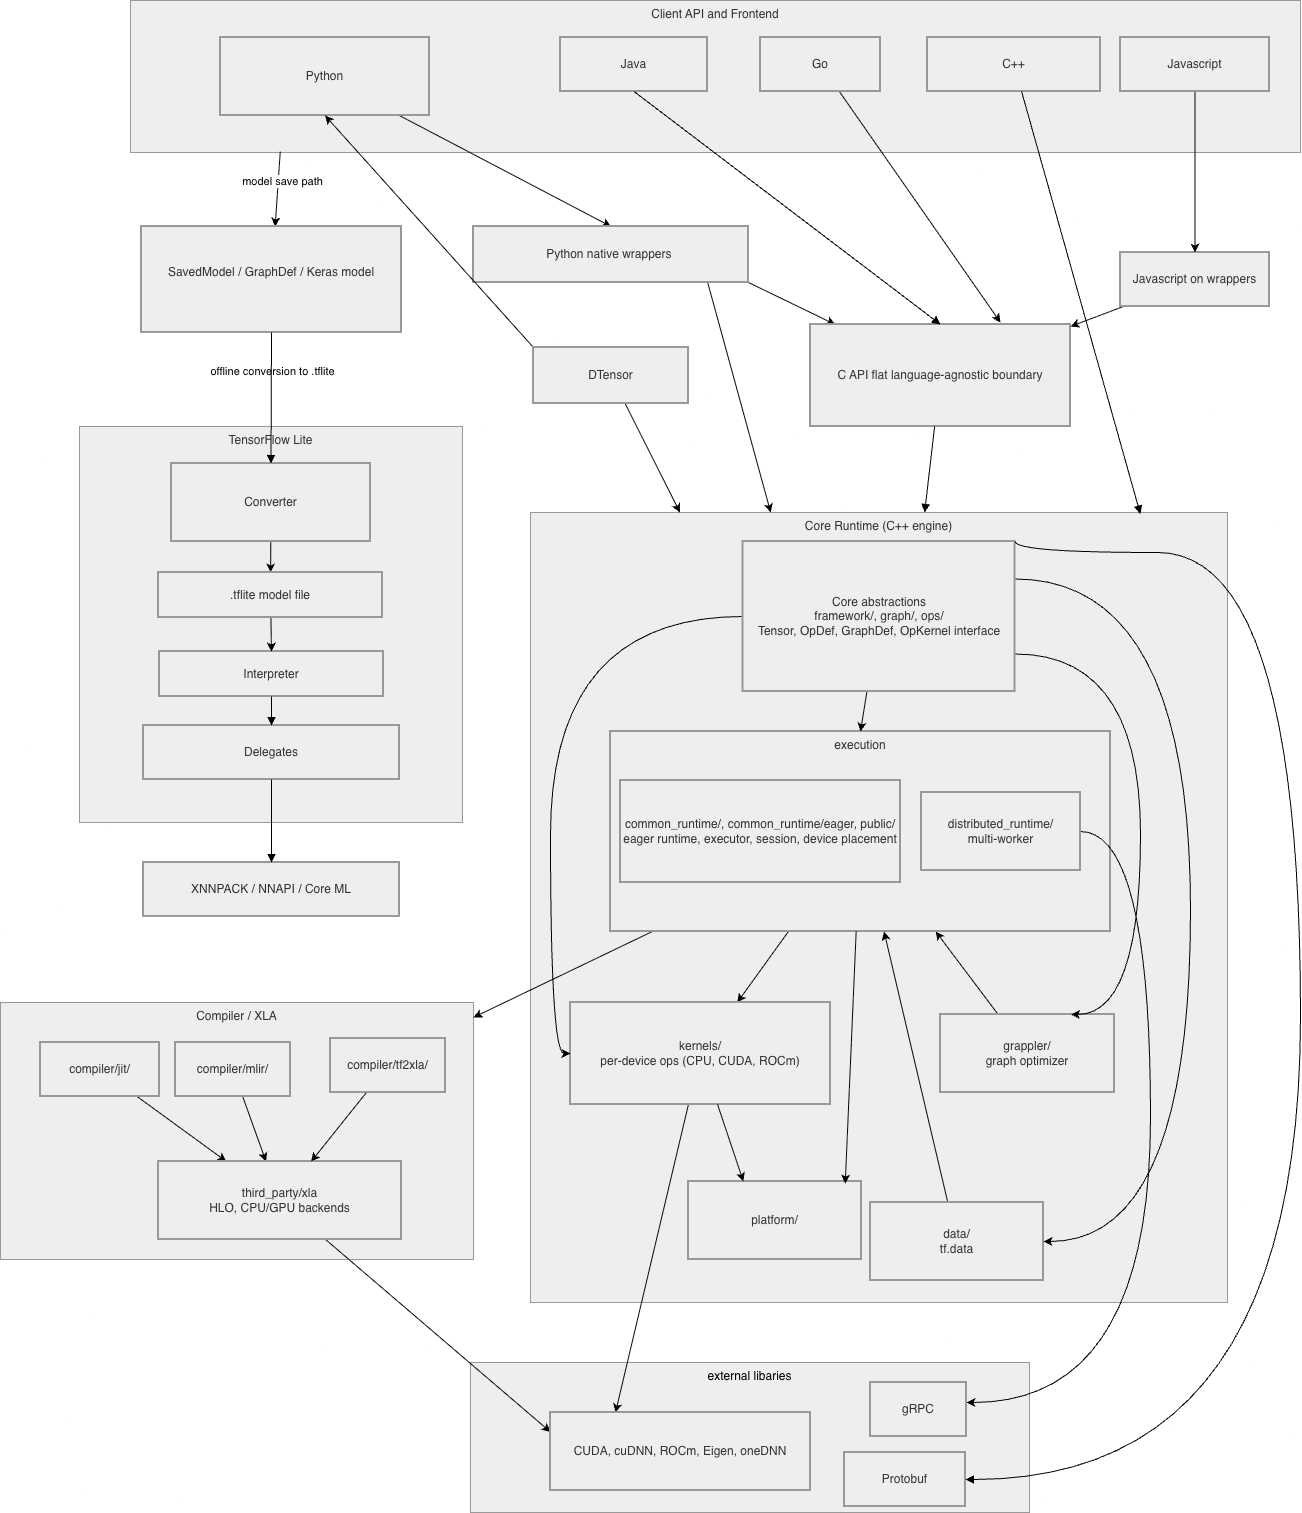

The diagram above was exported from draw.io. Its source (the exported page's mxGraphModel, read from the mxfile embedded in the PNG):
<mxGraphModel dx="2108" dy="754" grid="1" gridSize="10" guides="1" tooltips="1" connect="1" arrows="1" fold="1" page="1" pageScale="1" pageWidth="850" pageHeight="1100" math="0" shadow="0">
  <root>
    <mxCell id="0" />
    <mxCell id="1" parent="0" />
    <mxCell id="opFqzsoAmcKBT9PZBbci-95" parent="1" style="rounded=0;whiteSpace=wrap;html=1;verticalAlign=top;strokeColor=light-dark(#999999,#757575);fillColor=light-dark(#eeeeee, #ededed);" value="external libaries" vertex="1">
      <mxGeometry height="150" width="559" x="370" y="1370" as="geometry" />
    </mxCell>
    <mxCell id="2" parent="1" style="whiteSpace=wrap;strokeWidth=1;fillColor=light-dark(#eeeeee,#1f2020);strokeColor=light-dark(#999999,#cccccc);fontColor=light-dark(#333333,#cccccc);verticalAlign=top;" value="TensorFlow Lite" vertex="1">
      <mxGeometry height="396" width="383" x="-21" y="434" as="geometry" />
    </mxCell>
    <mxCell id="3" parent="1" style="whiteSpace=wrap;strokeWidth=1;fillColor=light-dark(#eeeeee,#1f2020);strokeColor=light-dark(#999999,#cccccc);fontColor=light-dark(#333333,#cccccc);verticalAlign=top;" value="Compiler / XLA" vertex="1">
      <mxGeometry height="257" width="473" x="-100" y="1010" as="geometry" />
    </mxCell>
    <mxCell id="4" parent="1" style="whiteSpace=wrap;strokeWidth=1;fillColor=light-dark(#eeeeee,#1f2020);strokeColor=light-dark(#999999,#cccccc);fontColor=light-dark(#333333,#cccccc);verticalAlign=top;" value="Core Runtime (C++ engine)" vertex="1">
      <mxGeometry height="790" width="697" x="430" y="520" as="geometry" />
    </mxCell>
    <mxCell id="opFqzsoAmcKBT9PZBbci-70" edge="1" parent="1" source="6" style="edgeStyle=none;rounded=0;orthogonalLoop=1;jettySize=auto;html=1;startArrow=none;startFill=0;" target="17">
      <mxGeometry relative="1" as="geometry" />
    </mxCell>
    <mxCell id="opFqzsoAmcKBT9PZBbci-86" edge="1" parent="1" source="6" style="edgeStyle=none;rounded=0;orthogonalLoop=1;jettySize=auto;html=1;" target="3">
      <mxGeometry relative="1" as="geometry" />
    </mxCell>
    <mxCell id="6" parent="1" style="whiteSpace=wrap;strokeWidth=2;fillColor=light-dark(#eeeeee,#1f2020);strokeColor=light-dark(#999999,#cccccc);fontColor=light-dark(#333333,#cccccc);verticalAlign=top;" value="execution" vertex="1">
      <mxGeometry height="200" width="500" x="510" y="739" as="geometry" />
    </mxCell>
    <mxCell id="7" parent="1" style="whiteSpace=wrap;strokeWidth=1;fillColor=light-dark(#eeeeee,#1f2020);strokeColor=light-dark(#999999,#cccccc);fontColor=light-dark(#333333,#cccccc);verticalAlign=top;" value="Client API and Frontend" vertex="1">
      <mxGeometry height="152" width="1170" x="30" y="8" as="geometry" />
    </mxCell>
    <mxCell id="opFqzsoAmcKBT9PZBbci-62" edge="1" parent="1" source="7" style="edgeStyle=none;rounded=0;orthogonalLoop=1;jettySize=auto;html=1;exitX=0.128;exitY=0.995;exitDx=0;exitDy=0;exitPerimeter=0;" target="24">
      <mxGeometry relative="1" as="geometry" />
    </mxCell>
    <mxCell id="opFqzsoAmcKBT9PZBbci-91" connectable="0" parent="opFqzsoAmcKBT9PZBbci-62" style="edgeLabel;html=1;align=center;verticalAlign=middle;resizable=0;points=[];" value="model save path" vertex="1">
      <mxGeometry relative="1" x="-0.2323" y="4" as="geometry">
        <mxPoint as="offset" />
      </mxGeometry>
    </mxCell>
    <mxCell id="opFqzsoAmcKBT9PZBbci-63" edge="1" parent="1" source="8" style="edgeStyle=none;rounded=0;orthogonalLoop=1;jettySize=auto;html=1;entryX=0.5;entryY=0;entryDx=0;entryDy=0;" target="13">
      <mxGeometry relative="1" as="geometry" />
    </mxCell>
    <mxCell id="8" parent="1" style="whiteSpace=wrap;strokeWidth=2;fillColor=light-dark(#eeeeee,#1f2020);strokeColor=light-dark(#999999,#cccccc);fontColor=light-dark(#333333,#cccccc);" value="Python" vertex="1">
      <mxGeometry height="78" width="209" x="120" y="45" as="geometry" />
    </mxCell>
    <mxCell id="9" parent="1" style="whiteSpace=wrap;strokeWidth=2;fillColor=light-dark(#eeeeee,#1f2020);strokeColor=light-dark(#999999,#cccccc);fontColor=light-dark(#333333,#cccccc);" value="Java" vertex="1">
      <mxGeometry height="54" width="147" x="460" y="45" as="geometry" />
    </mxCell>
    <mxCell id="opFqzsoAmcKBT9PZBbci-64" edge="1" parent="1" source="10" style="edgeStyle=none;rounded=0;orthogonalLoop=1;jettySize=auto;html=1;">
      <mxGeometry relative="1" as="geometry">
        <mxPoint x="900" y="330" as="targetPoint" />
      </mxGeometry>
    </mxCell>
    <mxCell id="10" parent="1" style="whiteSpace=wrap;strokeWidth=2;fillColor=light-dark(#eeeeee,#1f2020);strokeColor=light-dark(#999999,#cccccc);fontColor=light-dark(#333333,#cccccc);" value="Go" vertex="1">
      <mxGeometry height="54" width="120" x="660" y="45" as="geometry" />
    </mxCell>
    <mxCell id="11" parent="1" style="whiteSpace=wrap;strokeWidth=2;fillColor=light-dark(#eeeeee,#1f2020);strokeColor=light-dark(#999999,#cccccc);fontColor=light-dark(#333333,#cccccc);" value="C++" vertex="1">
      <mxGeometry height="54" width="173" x="827" y="45" as="geometry" />
    </mxCell>
    <mxCell id="opFqzsoAmcKBT9PZBbci-66" edge="1" parent="1" source="13" style="edgeStyle=none;rounded=0;orthogonalLoop=1;jettySize=auto;html=1;exitX=1;exitY=1;exitDx=0;exitDy=0;" target="14">
      <mxGeometry relative="1" as="geometry" />
    </mxCell>
    <mxCell id="opFqzsoAmcKBT9PZBbci-90" edge="1" parent="1" source="13" style="edgeStyle=none;rounded=0;orthogonalLoop=1;jettySize=auto;html=1;exitX=0.851;exitY=0.989;exitDx=0;exitDy=0;exitPerimeter=0;" target="4">
      <mxGeometry relative="1" as="geometry" />
    </mxCell>
    <mxCell id="13" parent="1" style="whiteSpace=wrap;strokeWidth=2;fillColor=light-dark(#eeeeee,#1f2020);strokeColor=light-dark(#999999,#cccccc);fontColor=light-dark(#333333,#cccccc);" value="Python native wrappers " vertex="1">
      <mxGeometry height="56" width="275" x="373" y="234" as="geometry" />
    </mxCell>
    <mxCell id="14" parent="1" style="whiteSpace=wrap;strokeWidth=2;fillColor=light-dark(#eeeeee,#1f2020);strokeColor=light-dark(#999999,#cccccc);fontColor=light-dark(#333333,#cccccc);" value="C API flat language-agnostic boundary" vertex="1">
      <mxGeometry height="102" width="260" x="710" y="332" as="geometry" />
    </mxCell>
    <mxCell id="15" parent="1" style="whiteSpace=wrap;strokeWidth=2;fillColor=light-dark(#eeeeee,#1f2020);strokeColor=light-dark(#999999,#cccccc);fontColor=light-dark(#333333,#cccccc);" value="common_runtime/, common_runtime/eager, public/&#10;eager runtime, executor, session, device placement" vertex="1">
      <mxGeometry height="102" width="280" x="520" y="788" as="geometry" />
    </mxCell>
    <mxCell id="opFqzsoAmcKBT9PZBbci-101" edge="1" parent="1" source="16" style="edgeStyle=orthogonalEdgeStyle;rounded=0;orthogonalLoop=1;jettySize=auto;html=1;curved=1;exitX=1;exitY=0.5;exitDx=0;exitDy=0;" target="30">
      <mxGeometry relative="1" as="geometry">
        <Array as="points">
          <mxPoint x="1050" y="839" />
          <mxPoint x="1050" y="1410" />
        </Array>
      </mxGeometry>
    </mxCell>
    <mxCell id="16" parent="1" style="whiteSpace=wrap;strokeWidth=2;fillColor=light-dark(#eeeeee,#1f2020);strokeColor=light-dark(#999999,#cccccc);fontColor=light-dark(#333333,#cccccc);" value="distributed_runtime/&#10;multi-worker" vertex="1">
      <mxGeometry height="78" width="159" x="821" y="800" as="geometry" />
    </mxCell>
    <mxCell id="opFqzsoAmcKBT9PZBbci-87" edge="1" parent="1" source="17" style="edgeStyle=none;rounded=0;orthogonalLoop=1;jettySize=auto;html=1;entryX=0.25;entryY=0;entryDx=0;entryDy=0;" target="28">
      <mxGeometry relative="1" as="geometry" />
    </mxCell>
    <mxCell id="17" parent="1" style="whiteSpace=wrap;strokeWidth=2;fillColor=light-dark(#eeeeee,#1f2020);strokeColor=light-dark(#999999,#cccccc);fontColor=light-dark(#333333,#cccccc);" value="kernels/&#10;per-device ops (CPU, CUDA, ROCm)" vertex="1">
      <mxGeometry height="102" width="260" x="470" y="1010" as="geometry" />
    </mxCell>
    <mxCell id="opFqzsoAmcKBT9PZBbci-79" edge="1" parent="1" source="18" style="edgeStyle=none;rounded=0;orthogonalLoop=1;jettySize=auto;html=1;startArrow=none;startFill=0;endArrow=classic;endFill=1;" target="6">
      <mxGeometry relative="1" as="geometry" />
    </mxCell>
    <mxCell id="18" parent="1" style="whiteSpace=wrap;strokeWidth=2;fillColor=light-dark(#eeeeee,#1f2020);strokeColor=light-dark(#999999,#cccccc);fontColor=light-dark(#333333,#cccccc);" value="grappler/&#10;graph optimizer" vertex="1">
      <mxGeometry height="78" width="174" x="840" y="1022" as="geometry" />
    </mxCell>
    <mxCell id="opFqzsoAmcKBT9PZBbci-81" edge="1" parent="1" source="19" style="edgeStyle=none;rounded=0;orthogonalLoop=1;jettySize=auto;html=1;" target="6">
      <mxGeometry relative="1" as="geometry" />
    </mxCell>
    <mxCell id="19" parent="1" style="whiteSpace=wrap;strokeWidth=2;fillColor=light-dark(#eeeeee,#1f2020);strokeColor=light-dark(#999999,#cccccc);fontColor=light-dark(#333333,#cccccc);" value="data/&#10;tf.data" vertex="1">
      <mxGeometry height="78" width="173" x="770" y="1210" as="geometry" />
    </mxCell>
    <mxCell id="opFqzsoAmcKBT9PZBbci-67" edge="1" parent="1" source="20" style="edgeStyle=none;rounded=0;orthogonalLoop=1;jettySize=auto;html=1;entryX=0.5;entryY=0;entryDx=0;entryDy=0;" target="6">
      <mxGeometry relative="1" as="geometry" />
    </mxCell>
    <mxCell id="opFqzsoAmcKBT9PZBbci-75" edge="1" parent="1" source="20" style="edgeStyle=orthogonalEdgeStyle;curved=1;rounded=0;orthogonalLoop=1;jettySize=auto;html=1;entryX=0;entryY=0.5;entryDx=0;entryDy=0;exitX=0;exitY=0.5;exitDx=0;exitDy=0;" target="17">
      <mxGeometry relative="1" as="geometry">
        <Array as="points">
          <mxPoint x="450" y="624" />
          <mxPoint x="450" y="1061" />
        </Array>
      </mxGeometry>
    </mxCell>
    <mxCell id="opFqzsoAmcKBT9PZBbci-76" edge="1" parent="1" source="20" style="edgeStyle=orthogonalEdgeStyle;curved=1;rounded=0;orthogonalLoop=1;jettySize=auto;html=1;entryX=0.75;entryY=0;entryDx=0;entryDy=0;exitX=1;exitY=0.75;exitDx=0;exitDy=0;" target="18">
      <mxGeometry relative="1" as="geometry">
        <Array as="points">
          <mxPoint x="1040" y="662" />
          <mxPoint x="1040" y="1022" />
        </Array>
      </mxGeometry>
    </mxCell>
    <mxCell id="opFqzsoAmcKBT9PZBbci-77" edge="1" parent="1" source="20" style="edgeStyle=orthogonalEdgeStyle;curved=1;rounded=0;orthogonalLoop=1;jettySize=auto;html=1;entryX=1;entryY=0.5;entryDx=0;entryDy=0;exitX=1;exitY=0.25;exitDx=0;exitDy=0;" target="19">
      <mxGeometry relative="1" as="geometry">
        <Array as="points">
          <mxPoint x="1090" y="586" />
          <mxPoint x="1090" y="1249" />
        </Array>
      </mxGeometry>
    </mxCell>
    <mxCell id="20" parent="1" style="whiteSpace=wrap;strokeWidth=2;fillColor=light-dark(#eeeeee,#1f2020);strokeColor=light-dark(#999999,#cccccc);fontColor=light-dark(#333333,#cccccc);" value="Core abstractions&#10;framework/, graph/, ops/&#10;Tensor, OpDef, GraphDef, OpKernel interface" vertex="1">
      <mxGeometry height="150" width="272" x="642.5" y="549" as="geometry" />
    </mxCell>
    <mxCell id="opFqzsoAmcKBT9PZBbci-83" edge="1" parent="1" source="21" style="edgeStyle=none;rounded=0;orthogonalLoop=1;jettySize=auto;html=1;" target="23">
      <mxGeometry relative="1" as="geometry" />
    </mxCell>
    <mxCell id="21" parent="1" style="whiteSpace=wrap;strokeWidth=2;fillColor=light-dark(#eeeeee,#1f2020);strokeColor=light-dark(#999999,#cccccc);fontColor=light-dark(#333333,#cccccc);" value="compiler/jit/" vertex="1">
      <mxGeometry height="54" width="119" x="-60" y="1050" as="geometry" />
    </mxCell>
    <mxCell id="opFqzsoAmcKBT9PZBbci-84" edge="1" parent="1" source="22" style="edgeStyle=none;rounded=0;orthogonalLoop=1;jettySize=auto;html=1;" target="23">
      <mxGeometry relative="1" as="geometry" />
    </mxCell>
    <mxCell id="22" parent="1" style="whiteSpace=wrap;strokeWidth=2;fillColor=light-dark(#eeeeee,#1f2020);strokeColor=light-dark(#999999,#cccccc);fontColor=light-dark(#333333,#cccccc);" value="compiler/mlir/" vertex="1">
      <mxGeometry height="54" width="115" x="75" y="1050" as="geometry" />
    </mxCell>
    <mxCell id="opFqzsoAmcKBT9PZBbci-88" edge="1" parent="1" source="23" style="edgeStyle=none;rounded=0;orthogonalLoop=1;jettySize=auto;html=1;entryX=0;entryY=0.25;entryDx=0;entryDy=0;" target="28">
      <mxGeometry relative="1" as="geometry" />
    </mxCell>
    <mxCell id="23" parent="1" style="whiteSpace=wrap;strokeWidth=2;fillColor=light-dark(#eeeeee,#1f2020);strokeColor=light-dark(#999999,#cccccc);fontColor=light-dark(#333333,#cccccc);" value="third_party/xla&#10;HLO, CPU/GPU backends" vertex="1">
      <mxGeometry height="78" width="243" x="58" y="1169" as="geometry" />
    </mxCell>
    <mxCell id="24" parent="1" style="whiteSpace=wrap;strokeWidth=2;fillColor=light-dark(#eeeeee,#1f2020);strokeColor=light-dark(#999999,#cccccc);fontColor=light-dark(#333333,#cccccc);" value="SavedModel / GraphDef / Keras model&#10;" vertex="1">
      <mxGeometry height="106" width="260" x="41" y="234" as="geometry" />
    </mxCell>
    <mxCell id="opFqzsoAmcKBT9PZBbci-99" edge="1" parent="1" source="25" style="edgeStyle=none;rounded=0;orthogonalLoop=1;jettySize=auto;html=1;" target="opFqzsoAmcKBT9PZBbci-98">
      <mxGeometry relative="1" as="geometry" />
    </mxCell>
    <mxCell id="25" parent="1" style="whiteSpace=wrap;strokeWidth=2;fillColor=light-dark(#eeeeee,#1f2020);strokeColor=light-dark(#999999,#cccccc);fontColor=light-dark(#333333,#cccccc);" value="Converter" vertex="1">
      <mxGeometry height="78" width="199" x="71" y="471" as="geometry" />
    </mxCell>
    <mxCell id="26" parent="1" style="whiteSpace=wrap;strokeWidth=2;fillColor=light-dark(#eeeeee,#1f2020);strokeColor=light-dark(#999999,#cccccc);fontColor=light-dark(#333333,#cccccc);" value="Interpreter" vertex="1">
      <mxGeometry height="45" width="224" x="59" y="659" as="geometry" />
    </mxCell>
    <mxCell id="27" parent="1" style="whiteSpace=wrap;strokeWidth=2;fillColor=light-dark(#eeeeee,#1f2020);strokeColor=light-dark(#999999,#cccccc);fontColor=light-dark(#333333,#cccccc);" value="Delegates" vertex="1">
      <mxGeometry height="54" width="256" x="43" y="733" as="geometry" />
    </mxCell>
    <mxCell id="28" parent="1" style="whiteSpace=wrap;strokeWidth=2;fillColor=light-dark(#eeeeee,#1f2020);strokeColor=light-dark(#999999,#cccccc);fontColor=light-dark(#333333,#cccccc);" value="CUDA, cuDNN, ROCm, Eigen, oneDNN" vertex="1">
      <mxGeometry height="78" width="260" x="450" y="1420" as="geometry" />
    </mxCell>
    <mxCell id="29" parent="1" style="whiteSpace=wrap;strokeWidth=2;fillColor=light-dark(#eeeeee,#1f2020);strokeColor=light-dark(#999999,#cccccc);fontColor=light-dark(#333333,#cccccc);" value="Protobuf" vertex="1">
      <mxGeometry height="54" width="121" x="744" y="1460" as="geometry" />
    </mxCell>
    <mxCell id="30" parent="1" style="whiteSpace=wrap;strokeWidth=2;fillColor=light-dark(#eeeeee,#1f2020);strokeColor=light-dark(#999999,#cccccc);fontColor=light-dark(#333333,#cccccc);" value="gRPC" vertex="1">
      <mxGeometry height="54" width="96" x="770" y="1390" as="geometry" />
    </mxCell>
    <mxCell id="31" parent="1" style="whiteSpace=wrap;strokeWidth=2;fillColor=light-dark(#eeeeee,#1f2020);strokeColor=light-dark(#999999,#cccccc);fontColor=light-dark(#333333,#cccccc);" value="XNNPACK / NNAPI / Core ML" vertex="1">
      <mxGeometry height="54" width="256" x="43" y="870" as="geometry" />
    </mxCell>
    <mxCell id="35" edge="1" parent="1" source="26" style="curved=1;startArrow=none;endArrow=block;exitX=0.5;exitY=1;entryX=0.5;entryY=0;" target="27" value="">
      <mxGeometry relative="1" as="geometry">
        <Array as="points" />
      </mxGeometry>
    </mxCell>
    <mxCell id="38" edge="1" parent="1" source="9" style="curved=1;startArrow=none;endArrow=block;exitX=0.5;exitY=1;entryX=0.5;entryY=0;" target="14" value="">
      <mxGeometry relative="1" as="geometry">
        <Array as="points" />
      </mxGeometry>
    </mxCell>
    <mxCell id="41" edge="1" parent="1" source="24" style="curved=1;startArrow=none;endArrow=block;exitX=0.5;exitY=1;entryX=0.5;entryY=0;" target="25" value="">
      <mxGeometry relative="1" as="geometry">
        <Array as="points" />
      </mxGeometry>
    </mxCell>
    <mxCell id="opFqzsoAmcKBT9PZBbci-65" connectable="0" parent="41" style="edgeLabel;html=1;align=center;verticalAlign=middle;resizable=0;points=[];labelBackgroundColor=none;" value="&lt;div&gt;offline conversion to .tflite&lt;/div&gt;&lt;div&gt;&lt;br&gt;&lt;/div&gt;" vertex="1">
      <mxGeometry relative="1" x="-0.5398" y="-3" as="geometry">
        <mxPoint x="3" y="15" as="offset" />
      </mxGeometry>
    </mxCell>
    <mxCell id="45" edge="1" parent="1" source="20" style="curved=1;startArrow=none;endArrow=block;exitX=1;exitY=0;entryX=1;entryY=0.5;exitDx=0;exitDy=0;entryDx=0;entryDy=0;edgeStyle=orthogonalEdgeStyle;" target="29" value="">
      <mxGeometry relative="1" as="geometry">
        <Array as="points">
          <mxPoint x="914" y="560" />
          <mxPoint x="1200" y="560" />
          <mxPoint x="1200" y="1487" />
        </Array>
      </mxGeometry>
    </mxCell>
    <mxCell id="46" edge="1" parent="1" source="27" style="curved=1;startArrow=none;endArrow=block;exitX=0.5;exitY=1;entryX=0.5;entryY=0;" target="31" value="">
      <mxGeometry relative="1" as="geometry">
        <Array as="points" />
      </mxGeometry>
    </mxCell>
    <mxCell id="48" edge="1" parent="1" source="11" style="curved=1;startArrow=none;endArrow=block;entryX=0.875;entryY=0.002;entryDx=0;entryDy=0;entryPerimeter=0;" target="4" value="">
      <mxGeometry relative="1" as="geometry">
        <Array as="points" />
      </mxGeometry>
    </mxCell>
    <mxCell id="49" edge="1" parent="1" source="14" style="curved=1;startArrow=none;endArrow=block;" target="4" value="">
      <mxGeometry relative="1" as="geometry">
        <Array as="points" />
      </mxGeometry>
    </mxCell>
    <mxCell id="opFqzsoAmcKBT9PZBbci-97" edge="1" parent="1" source="opFqzsoAmcKBT9PZBbci-96" style="edgeStyle=none;rounded=0;orthogonalLoop=1;jettySize=auto;html=1;" target="23">
      <mxGeometry relative="1" as="geometry" />
    </mxCell>
    <mxCell id="opFqzsoAmcKBT9PZBbci-96" parent="1" style="whiteSpace=wrap;strokeWidth=2;fillColor=light-dark(#eeeeee,#1f2020);strokeColor=light-dark(#999999,#cccccc);fontColor=light-dark(#333333,#cccccc);" value="compiler/tf2xla/" vertex="1">
      <mxGeometry height="54" width="115" x="230" y="1046" as="geometry" />
    </mxCell>
    <mxCell id="opFqzsoAmcKBT9PZBbci-100" edge="1" parent="1" source="opFqzsoAmcKBT9PZBbci-98" style="edgeStyle=none;rounded=0;orthogonalLoop=1;jettySize=auto;html=1;entryX=0.5;entryY=0;entryDx=0;entryDy=0;" target="26">
      <mxGeometry relative="1" as="geometry" />
    </mxCell>
    <mxCell id="opFqzsoAmcKBT9PZBbci-98" parent="1" style="whiteSpace=wrap;strokeWidth=2;fillColor=light-dark(#eeeeee,#1f2020);strokeColor=light-dark(#999999,#cccccc);fontColor=light-dark(#333333,#cccccc);" value=".tflite model file" vertex="1">
      <mxGeometry height="45" width="224" x="58" y="580" as="geometry" />
    </mxCell>
    <mxCell id="opFqzsoAmcKBT9PZBbci-117" edge="1" parent="1" source="opFqzsoAmcKBT9PZBbci-106" style="edgeStyle=none;rounded=0;orthogonalLoop=1;jettySize=auto;html=1;" target="14">
      <mxGeometry relative="1" as="geometry" />
    </mxCell>
    <mxCell id="opFqzsoAmcKBT9PZBbci-106" parent="1" style="whiteSpace=wrap;strokeWidth=2;fillColor=light-dark(#eeeeee,#1f2020);strokeColor=light-dark(#999999,#cccccc);fontColor=light-dark(#333333,#cccccc);" value="Javascript on wrappers" vertex="1">
      <mxGeometry height="54" width="149" x="1020" y="260" as="geometry" />
    </mxCell>
    <mxCell id="opFqzsoAmcKBT9PZBbci-109" edge="1" parent="1" source="opFqzsoAmcKBT9PZBbci-108" style="edgeStyle=none;rounded=0;orthogonalLoop=1;jettySize=auto;html=1;" target="4">
      <mxGeometry relative="1" as="geometry" />
    </mxCell>
    <mxCell id="opFqzsoAmcKBT9PZBbci-120" edge="1" parent="1" source="opFqzsoAmcKBT9PZBbci-108" style="edgeStyle=none;rounded=0;orthogonalLoop=1;jettySize=auto;html=1;entryX=0.5;entryY=1;entryDx=0;entryDy=0;exitX=0;exitY=0;exitDx=0;exitDy=0;" target="8">
      <mxGeometry relative="1" as="geometry" />
    </mxCell>
    <mxCell id="opFqzsoAmcKBT9PZBbci-108" parent="1" style="whiteSpace=wrap;strokeWidth=2;fillColor=light-dark(#eeeeee,#1f2020);strokeColor=light-dark(#999999,#cccccc);fontColor=light-dark(#333333,#cccccc);" value="DTensor" vertex="1">
      <mxGeometry height="56" width="155" x="433" y="355" as="geometry" />
    </mxCell>
    <mxCell id="opFqzsoAmcKBT9PZBbci-111" parent="1" style="whiteSpace=wrap;strokeWidth=2;fillColor=light-dark(#eeeeee,#1f2020);strokeColor=light-dark(#999999,#cccccc);fontColor=light-dark(#333333,#cccccc);" value="platform/" vertex="1">
      <mxGeometry height="78" width="173" x="588" y="1189" as="geometry" />
    </mxCell>
    <mxCell id="opFqzsoAmcKBT9PZBbci-112" edge="1" parent="1" source="17" style="edgeStyle=none;rounded=0;orthogonalLoop=1;jettySize=auto;html=1;entryX=0.317;entryY=-0.001;entryDx=0;entryDy=0;entryPerimeter=0;" target="opFqzsoAmcKBT9PZBbci-111">
      <mxGeometry relative="1" as="geometry" />
    </mxCell>
    <mxCell id="opFqzsoAmcKBT9PZBbci-113" edge="1" parent="1" source="6" style="edgeStyle=none;rounded=0;orthogonalLoop=1;jettySize=auto;html=1;entryX=0.906;entryY=0.027;entryDx=0;entryDy=0;entryPerimeter=0;" target="opFqzsoAmcKBT9PZBbci-111">
      <mxGeometry relative="1" as="geometry" />
    </mxCell>
    <mxCell id="opFqzsoAmcKBT9PZBbci-116" edge="1" parent="1" source="opFqzsoAmcKBT9PZBbci-115" style="edgeStyle=none;rounded=0;orthogonalLoop=1;jettySize=auto;html=1;entryX=0.5;entryY=0;entryDx=0;entryDy=0;" target="opFqzsoAmcKBT9PZBbci-106">
      <mxGeometry relative="1" as="geometry" />
    </mxCell>
    <mxCell id="opFqzsoAmcKBT9PZBbci-115" parent="1" style="whiteSpace=wrap;strokeWidth=2;fillColor=light-dark(#eeeeee,#1f2020);strokeColor=light-dark(#999999,#cccccc);fontColor=light-dark(#333333,#cccccc);" value="Javascript" vertex="1">
      <mxGeometry height="54" width="149" x="1020" y="45" as="geometry" />
    </mxCell>
  </root>
</mxGraphModel>